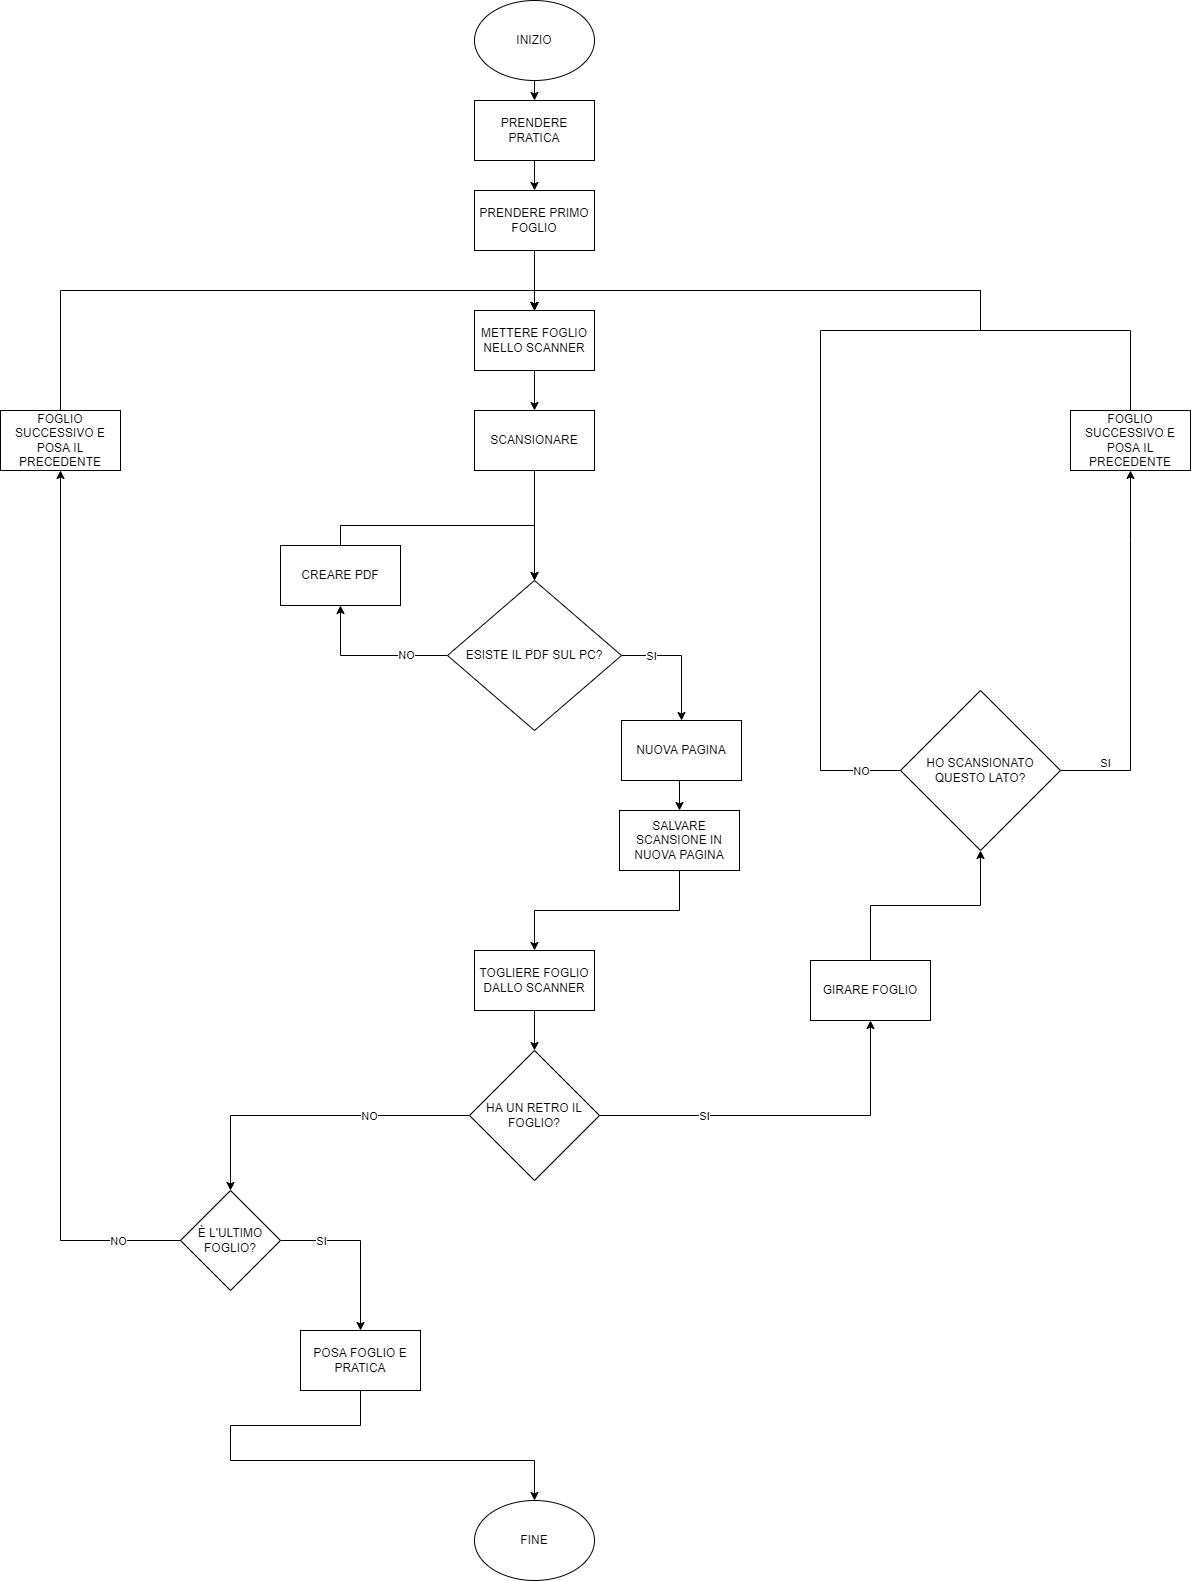

The diagram above was exported from draw.io. Its source (the exported page's mxGraphModel, read from the mxfile embedded in the PNG):
<mxGraphModel dx="2489" dy="762" grid="1" gridSize="10" guides="1" tooltips="1" connect="1" arrows="1" fold="1" page="1" pageScale="1" pageWidth="827" pageHeight="1169" math="0" shadow="0">
  <root>
    <mxCell id="0" />
    <mxCell id="1" parent="0" />
    <mxCell id="dGkvGqqXq9Qt8xO14OUR-191" style="edgeStyle=orthogonalEdgeStyle;rounded=0;orthogonalLoop=1;jettySize=auto;html=1;exitX=0.5;exitY=1;exitDx=0;exitDy=0;entryX=0.5;entryY=0;entryDx=0;entryDy=0;" edge="1" parent="1" source="dGkvGqqXq9Qt8xO14OUR-170" target="dGkvGqqXq9Qt8xO14OUR-171">
      <mxGeometry relative="1" as="geometry" />
    </mxCell>
    <mxCell id="dGkvGqqXq9Qt8xO14OUR-170" value="INIZIO" style="ellipse;whiteSpace=wrap;html=1;" vertex="1" parent="1">
      <mxGeometry x="354" y="10" width="120" height="80" as="geometry" />
    </mxCell>
    <mxCell id="dGkvGqqXq9Qt8xO14OUR-192" style="edgeStyle=orthogonalEdgeStyle;rounded=0;orthogonalLoop=1;jettySize=auto;html=1;exitX=0.5;exitY=1;exitDx=0;exitDy=0;entryX=0.5;entryY=0;entryDx=0;entryDy=0;" edge="1" parent="1" source="dGkvGqqXq9Qt8xO14OUR-171" target="dGkvGqqXq9Qt8xO14OUR-172">
      <mxGeometry relative="1" as="geometry" />
    </mxCell>
    <mxCell id="dGkvGqqXq9Qt8xO14OUR-171" value="PRENDERE PRATICA" style="rounded=0;whiteSpace=wrap;html=1;" vertex="1" parent="1">
      <mxGeometry x="354" y="110" width="120" height="60" as="geometry" />
    </mxCell>
    <mxCell id="dGkvGqqXq9Qt8xO14OUR-190" style="edgeStyle=orthogonalEdgeStyle;rounded=0;orthogonalLoop=1;jettySize=auto;html=1;exitX=0.5;exitY=1;exitDx=0;exitDy=0;entryX=0.5;entryY=0;entryDx=0;entryDy=0;" edge="1" parent="1" source="dGkvGqqXq9Qt8xO14OUR-172" target="dGkvGqqXq9Qt8xO14OUR-173">
      <mxGeometry relative="1" as="geometry" />
    </mxCell>
    <mxCell id="dGkvGqqXq9Qt8xO14OUR-172" value="PRENDERE PRIMO FOGLIO" style="rounded=0;whiteSpace=wrap;html=1;" vertex="1" parent="1">
      <mxGeometry x="354" y="200" width="120" height="60" as="geometry" />
    </mxCell>
    <mxCell id="dGkvGqqXq9Qt8xO14OUR-193" style="edgeStyle=orthogonalEdgeStyle;rounded=0;orthogonalLoop=1;jettySize=auto;html=1;exitX=0.5;exitY=1;exitDx=0;exitDy=0;" edge="1" parent="1" source="dGkvGqqXq9Qt8xO14OUR-173" target="dGkvGqqXq9Qt8xO14OUR-174">
      <mxGeometry relative="1" as="geometry" />
    </mxCell>
    <mxCell id="dGkvGqqXq9Qt8xO14OUR-173" value="METTERE FOGLIO NELLO SCANNER" style="rounded=0;whiteSpace=wrap;html=1;" vertex="1" parent="1">
      <mxGeometry x="354" y="320" width="120" height="60" as="geometry" />
    </mxCell>
    <mxCell id="dGkvGqqXq9Qt8xO14OUR-224" style="edgeStyle=orthogonalEdgeStyle;rounded=0;orthogonalLoop=1;jettySize=auto;html=1;exitX=0.5;exitY=1;exitDx=0;exitDy=0;entryX=0.5;entryY=0;entryDx=0;entryDy=0;" edge="1" parent="1" source="dGkvGqqXq9Qt8xO14OUR-174" target="dGkvGqqXq9Qt8xO14OUR-194">
      <mxGeometry relative="1" as="geometry" />
    </mxCell>
    <mxCell id="dGkvGqqXq9Qt8xO14OUR-174" value="SCANSIONARE" style="rounded=0;whiteSpace=wrap;html=1;" vertex="1" parent="1">
      <mxGeometry x="354" y="420" width="120" height="60" as="geometry" />
    </mxCell>
    <mxCell id="dGkvGqqXq9Qt8xO14OUR-204" style="edgeStyle=orthogonalEdgeStyle;rounded=0;orthogonalLoop=1;jettySize=auto;html=1;exitX=0.5;exitY=1;exitDx=0;exitDy=0;entryX=0.5;entryY=0;entryDx=0;entryDy=0;" edge="1" parent="1" source="dGkvGqqXq9Qt8xO14OUR-175" target="dGkvGqqXq9Qt8xO14OUR-187">
      <mxGeometry relative="1" as="geometry" />
    </mxCell>
    <mxCell id="dGkvGqqXq9Qt8xO14OUR-175" value="SALVARE SCANSIONE IN NUOVA PAGINA" style="rounded=0;whiteSpace=wrap;html=1;" vertex="1" parent="1">
      <mxGeometry x="499" y="820" width="120" height="60" as="geometry" />
    </mxCell>
    <mxCell id="dGkvGqqXq9Qt8xO14OUR-215" style="edgeStyle=orthogonalEdgeStyle;rounded=0;orthogonalLoop=1;jettySize=auto;html=1;exitX=0;exitY=0.5;exitDx=0;exitDy=0;entryX=0.5;entryY=1;entryDx=0;entryDy=0;" edge="1" parent="1" source="dGkvGqqXq9Qt8xO14OUR-176" target="dGkvGqqXq9Qt8xO14OUR-212">
      <mxGeometry relative="1" as="geometry">
        <Array as="points">
          <mxPoint x="-60" y="1250" />
          <mxPoint x="-60" y="480" />
        </Array>
      </mxGeometry>
    </mxCell>
    <mxCell id="dGkvGqqXq9Qt8xO14OUR-227" value="NO" style="edgeLabel;html=1;align=center;verticalAlign=middle;resizable=0;points=[];" vertex="1" connectable="0" parent="dGkvGqqXq9Qt8xO14OUR-215">
      <mxGeometry x="-0.898" y="1" relative="1" as="geometry">
        <mxPoint x="-18" y="-1" as="offset" />
      </mxGeometry>
    </mxCell>
    <mxCell id="dGkvGqqXq9Qt8xO14OUR-263" style="edgeStyle=orthogonalEdgeStyle;rounded=0;orthogonalLoop=1;jettySize=auto;html=1;exitX=1;exitY=0.5;exitDx=0;exitDy=0;entryX=0.5;entryY=0;entryDx=0;entryDy=0;" edge="1" parent="1" source="dGkvGqqXq9Qt8xO14OUR-176" target="dGkvGqqXq9Qt8xO14OUR-262">
      <mxGeometry relative="1" as="geometry" />
    </mxCell>
    <mxCell id="dGkvGqqXq9Qt8xO14OUR-265" value="SI" style="edgeLabel;html=1;align=center;verticalAlign=middle;resizable=0;points=[];" vertex="1" connectable="0" parent="dGkvGqqXq9Qt8xO14OUR-263">
      <mxGeometry x="-0.3412" y="3" relative="1" as="geometry">
        <mxPoint x="-16" y="3" as="offset" />
      </mxGeometry>
    </mxCell>
    <mxCell id="dGkvGqqXq9Qt8xO14OUR-176" value="È L'ULTIMO FOGLIO?" style="rhombus;whiteSpace=wrap;html=1;" vertex="1" parent="1">
      <mxGeometry x="60" y="1200" width="100" height="100" as="geometry" />
    </mxCell>
    <mxCell id="dGkvGqqXq9Qt8xO14OUR-180" value="FINE" style="ellipse;whiteSpace=wrap;html=1;" vertex="1" parent="1">
      <mxGeometry x="354" y="1510" width="120" height="80" as="geometry" />
    </mxCell>
    <mxCell id="dGkvGqqXq9Qt8xO14OUR-208" style="edgeStyle=orthogonalEdgeStyle;rounded=0;orthogonalLoop=1;jettySize=auto;html=1;exitX=0;exitY=0.5;exitDx=0;exitDy=0;" edge="1" parent="1" source="dGkvGqqXq9Qt8xO14OUR-182" target="dGkvGqqXq9Qt8xO14OUR-176">
      <mxGeometry relative="1" as="geometry" />
    </mxCell>
    <mxCell id="dGkvGqqXq9Qt8xO14OUR-218" value="NO" style="edgeLabel;html=1;align=center;verticalAlign=middle;resizable=0;points=[];" vertex="1" connectable="0" parent="dGkvGqqXq9Qt8xO14OUR-208">
      <mxGeometry x="-0.515" y="1" relative="1" as="geometry">
        <mxPoint x="-25" y="-1" as="offset" />
      </mxGeometry>
    </mxCell>
    <mxCell id="dGkvGqqXq9Qt8xO14OUR-241" style="edgeStyle=orthogonalEdgeStyle;rounded=0;orthogonalLoop=1;jettySize=auto;html=1;exitX=1;exitY=0.5;exitDx=0;exitDy=0;entryX=0.5;entryY=1;entryDx=0;entryDy=0;" edge="1" parent="1" source="dGkvGqqXq9Qt8xO14OUR-182" target="dGkvGqqXq9Qt8xO14OUR-183">
      <mxGeometry relative="1" as="geometry" />
    </mxCell>
    <mxCell id="dGkvGqqXq9Qt8xO14OUR-261" value="SI" style="edgeLabel;html=1;align=center;verticalAlign=middle;resizable=0;points=[];" vertex="1" connectable="0" parent="dGkvGqqXq9Qt8xO14OUR-241">
      <mxGeometry x="-0.4317" relative="1" as="geometry">
        <mxPoint as="offset" />
      </mxGeometry>
    </mxCell>
    <mxCell id="dGkvGqqXq9Qt8xO14OUR-182" value="HA UN RETRO IL FOGLIO?" style="rhombus;whiteSpace=wrap;html=1;" vertex="1" parent="1">
      <mxGeometry x="349" y="1060" width="130" height="130" as="geometry" />
    </mxCell>
    <mxCell id="dGkvGqqXq9Qt8xO14OUR-246" style="edgeStyle=orthogonalEdgeStyle;rounded=0;orthogonalLoop=1;jettySize=auto;html=1;exitX=0.5;exitY=0;exitDx=0;exitDy=0;" edge="1" parent="1" source="dGkvGqqXq9Qt8xO14OUR-183" target="dGkvGqqXq9Qt8xO14OUR-240">
      <mxGeometry relative="1" as="geometry" />
    </mxCell>
    <mxCell id="dGkvGqqXq9Qt8xO14OUR-183" value="GIRARE FOGLIO" style="rounded=0;whiteSpace=wrap;html=1;" vertex="1" parent="1">
      <mxGeometry x="690" y="970" width="120" height="60" as="geometry" />
    </mxCell>
    <mxCell id="dGkvGqqXq9Qt8xO14OUR-205" style="edgeStyle=orthogonalEdgeStyle;rounded=0;orthogonalLoop=1;jettySize=auto;html=1;exitX=0.5;exitY=1;exitDx=0;exitDy=0;" edge="1" parent="1" source="dGkvGqqXq9Qt8xO14OUR-187" target="dGkvGqqXq9Qt8xO14OUR-182">
      <mxGeometry relative="1" as="geometry" />
    </mxCell>
    <mxCell id="dGkvGqqXq9Qt8xO14OUR-187" value="TOGLIERE FOGLIO DALLO SCANNER" style="rounded=0;whiteSpace=wrap;html=1;" vertex="1" parent="1">
      <mxGeometry x="354" y="960" width="120" height="60" as="geometry" />
    </mxCell>
    <mxCell id="dGkvGqqXq9Qt8xO14OUR-206" style="edgeStyle=orthogonalEdgeStyle;rounded=0;orthogonalLoop=1;jettySize=auto;html=1;exitX=0;exitY=0.5;exitDx=0;exitDy=0;entryX=0.5;entryY=1;entryDx=0;entryDy=0;" edge="1" parent="1" source="dGkvGqqXq9Qt8xO14OUR-194" target="dGkvGqqXq9Qt8xO14OUR-195">
      <mxGeometry relative="1" as="geometry" />
    </mxCell>
    <mxCell id="dGkvGqqXq9Qt8xO14OUR-221" value="NO" style="edgeLabel;html=1;align=center;verticalAlign=middle;resizable=0;points=[];" vertex="1" connectable="0" parent="dGkvGqqXq9Qt8xO14OUR-206">
      <mxGeometry x="-0.4637" y="-1" relative="1" as="geometry">
        <mxPoint as="offset" />
      </mxGeometry>
    </mxCell>
    <mxCell id="dGkvGqqXq9Qt8xO14OUR-236" style="edgeStyle=orthogonalEdgeStyle;rounded=0;orthogonalLoop=1;jettySize=auto;html=1;exitX=1;exitY=0.5;exitDx=0;exitDy=0;entryX=0.5;entryY=0;entryDx=0;entryDy=0;" edge="1" parent="1" source="dGkvGqqXq9Qt8xO14OUR-194" target="dGkvGqqXq9Qt8xO14OUR-196">
      <mxGeometry relative="1" as="geometry" />
    </mxCell>
    <mxCell id="dGkvGqqXq9Qt8xO14OUR-237" value="SI" style="edgeLabel;html=1;align=center;verticalAlign=middle;resizable=0;points=[];" vertex="1" connectable="0" parent="dGkvGqqXq9Qt8xO14OUR-236">
      <mxGeometry x="-0.2" y="2" relative="1" as="geometry">
        <mxPoint x="-21" y="2" as="offset" />
      </mxGeometry>
    </mxCell>
    <mxCell id="dGkvGqqXq9Qt8xO14OUR-194" value="ESISTE IL PDF SUL PC?" style="rhombus;whiteSpace=wrap;html=1;" vertex="1" parent="1">
      <mxGeometry x="327" y="590" width="174" height="150" as="geometry" />
    </mxCell>
    <mxCell id="dGkvGqqXq9Qt8xO14OUR-235" style="edgeStyle=orthogonalEdgeStyle;rounded=0;orthogonalLoop=1;jettySize=auto;html=1;exitX=0.5;exitY=0;exitDx=0;exitDy=0;entryX=0.5;entryY=0;entryDx=0;entryDy=0;" edge="1" parent="1" source="dGkvGqqXq9Qt8xO14OUR-195" target="dGkvGqqXq9Qt8xO14OUR-194">
      <mxGeometry relative="1" as="geometry" />
    </mxCell>
    <mxCell id="dGkvGqqXq9Qt8xO14OUR-195" value="CREARE PDF" style="rounded=0;whiteSpace=wrap;html=1;" vertex="1" parent="1">
      <mxGeometry x="160" y="555" width="120" height="60" as="geometry" />
    </mxCell>
    <mxCell id="dGkvGqqXq9Qt8xO14OUR-203" style="edgeStyle=orthogonalEdgeStyle;rounded=0;orthogonalLoop=1;jettySize=auto;html=1;exitX=0.5;exitY=1;exitDx=0;exitDy=0;entryX=0.5;entryY=0;entryDx=0;entryDy=0;" edge="1" parent="1" source="dGkvGqqXq9Qt8xO14OUR-196" target="dGkvGqqXq9Qt8xO14OUR-175">
      <mxGeometry relative="1" as="geometry" />
    </mxCell>
    <mxCell id="dGkvGqqXq9Qt8xO14OUR-196" value="NUOVA PAGINA" style="rounded=0;whiteSpace=wrap;html=1;" vertex="1" parent="1">
      <mxGeometry x="501" y="730" width="120" height="60" as="geometry" />
    </mxCell>
    <mxCell id="dGkvGqqXq9Qt8xO14OUR-213" style="edgeStyle=orthogonalEdgeStyle;rounded=0;orthogonalLoop=1;jettySize=auto;html=1;exitX=0.5;exitY=0;exitDx=0;exitDy=0;entryX=0.5;entryY=0;entryDx=0;entryDy=0;" edge="1" parent="1" source="dGkvGqqXq9Qt8xO14OUR-212" target="dGkvGqqXq9Qt8xO14OUR-173">
      <mxGeometry relative="1" as="geometry" />
    </mxCell>
    <mxCell id="dGkvGqqXq9Qt8xO14OUR-212" value="FOGLIO SUCCESSIVO E POSA IL PRECEDENTE" style="rounded=0;whiteSpace=wrap;html=1;" vertex="1" parent="1">
      <mxGeometry x="-120" y="420" width="120" height="60" as="geometry" />
    </mxCell>
    <mxCell id="dGkvGqqXq9Qt8xO14OUR-247" style="edgeStyle=orthogonalEdgeStyle;rounded=0;orthogonalLoop=1;jettySize=auto;html=1;exitX=1;exitY=0.5;exitDx=0;exitDy=0;entryX=0.5;entryY=1;entryDx=0;entryDy=0;" edge="1" parent="1" source="dGkvGqqXq9Qt8xO14OUR-240" target="dGkvGqqXq9Qt8xO14OUR-243">
      <mxGeometry relative="1" as="geometry">
        <Array as="points">
          <mxPoint x="1010" y="780" />
          <mxPoint x="1010" y="550" />
        </Array>
      </mxGeometry>
    </mxCell>
    <mxCell id="dGkvGqqXq9Qt8xO14OUR-259" value="SI" style="edgeLabel;html=1;align=center;verticalAlign=middle;resizable=0;points=[];" vertex="1" connectable="0" parent="dGkvGqqXq9Qt8xO14OUR-247">
      <mxGeometry x="-0.6" y="-4" relative="1" as="geometry">
        <mxPoint x="-30" y="-4" as="offset" />
      </mxGeometry>
    </mxCell>
    <mxCell id="dGkvGqqXq9Qt8xO14OUR-249" style="edgeStyle=orthogonalEdgeStyle;rounded=0;orthogonalLoop=1;jettySize=auto;html=1;exitX=0;exitY=0.5;exitDx=0;exitDy=0;entryX=0.5;entryY=0;entryDx=0;entryDy=0;" edge="1" parent="1" source="dGkvGqqXq9Qt8xO14OUR-240" target="dGkvGqqXq9Qt8xO14OUR-173">
      <mxGeometry relative="1" as="geometry">
        <Array as="points">
          <mxPoint x="700" y="780" />
          <mxPoint x="700" y="340" />
          <mxPoint x="860" y="340" />
          <mxPoint x="860" y="300" />
          <mxPoint x="414" y="300" />
        </Array>
      </mxGeometry>
    </mxCell>
    <mxCell id="dGkvGqqXq9Qt8xO14OUR-260" value="NO" style="edgeLabel;html=1;align=center;verticalAlign=middle;resizable=0;points=[];" vertex="1" connectable="0" parent="dGkvGqqXq9Qt8xO14OUR-249">
      <mxGeometry x="-0.9595" y="-2" relative="1" as="geometry">
        <mxPoint x="-16" y="2" as="offset" />
      </mxGeometry>
    </mxCell>
    <mxCell id="dGkvGqqXq9Qt8xO14OUR-240" value="HO SCANSIONATO QUESTO LATO?" style="rhombus;whiteSpace=wrap;html=1;" vertex="1" parent="1">
      <mxGeometry x="780" y="700" width="160" height="160" as="geometry" />
    </mxCell>
    <mxCell id="dGkvGqqXq9Qt8xO14OUR-248" style="edgeStyle=orthogonalEdgeStyle;rounded=0;orthogonalLoop=1;jettySize=auto;html=1;exitX=0.5;exitY=0;exitDx=0;exitDy=0;entryX=0.5;entryY=0;entryDx=0;entryDy=0;" edge="1" parent="1" source="dGkvGqqXq9Qt8xO14OUR-243" target="dGkvGqqXq9Qt8xO14OUR-173">
      <mxGeometry relative="1" as="geometry">
        <Array as="points">
          <mxPoint x="1010" y="340" />
          <mxPoint x="860" y="340" />
          <mxPoint x="860" y="300" />
          <mxPoint x="414" y="300" />
        </Array>
      </mxGeometry>
    </mxCell>
    <mxCell id="dGkvGqqXq9Qt8xO14OUR-243" value="FOGLIO SUCCESSIVO E POSA IL PRECEDENTE" style="rounded=0;whiteSpace=wrap;html=1;" vertex="1" parent="1">
      <mxGeometry x="950" y="420" width="120" height="60" as="geometry" />
    </mxCell>
    <mxCell id="dGkvGqqXq9Qt8xO14OUR-264" style="edgeStyle=orthogonalEdgeStyle;rounded=0;orthogonalLoop=1;jettySize=auto;html=1;exitX=0.5;exitY=1;exitDx=0;exitDy=0;entryX=0.5;entryY=0;entryDx=0;entryDy=0;" edge="1" parent="1" source="dGkvGqqXq9Qt8xO14OUR-262" target="dGkvGqqXq9Qt8xO14OUR-180">
      <mxGeometry relative="1" as="geometry">
        <mxPoint x="120" y="1450" as="targetPoint" />
        <Array as="points">
          <mxPoint x="240" y="1435" />
          <mxPoint x="110" y="1435" />
          <mxPoint x="110" y="1470" />
          <mxPoint x="414" y="1470" />
        </Array>
      </mxGeometry>
    </mxCell>
    <mxCell id="dGkvGqqXq9Qt8xO14OUR-262" value="POSA FOGLIO E PRATICA" style="rounded=0;whiteSpace=wrap;html=1;" vertex="1" parent="1">
      <mxGeometry x="180" y="1340" width="120" height="60" as="geometry" />
    </mxCell>
  </root>
</mxGraphModel>